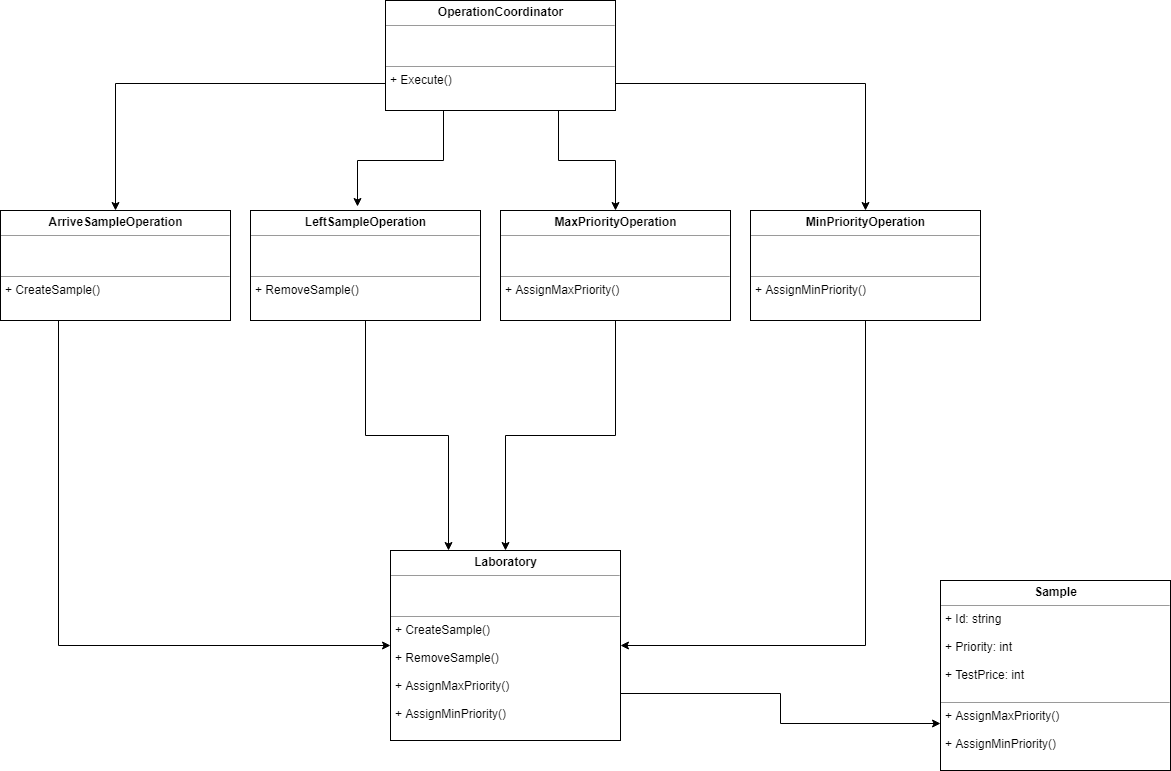

The diagram above was exported from draw.io. Its source (the exported page's mxGraphModel, read from the mxfile embedded in the PNG):
<mxGraphModel dx="1390" dy="750" grid="1" gridSize="10" guides="1" tooltips="1" connect="1" arrows="1" fold="1" page="1" pageScale="1" pageWidth="1169" pageHeight="827" math="0" shadow="0">
  <root>
    <mxCell id="0" />
    <mxCell id="1" parent="0" />
    <mxCell id="uJIBY-bao5qsllXEYH4a-43" style="edgeStyle=orthogonalEdgeStyle;rounded=0;orthogonalLoop=1;jettySize=auto;html=1;exitX=0;exitY=0.75;exitDx=0;exitDy=0;" parent="1" source="uJIBY-bao5qsllXEYH4a-15" target="uJIBY-bao5qsllXEYH4a-35" edge="1">
      <mxGeometry relative="1" as="geometry" />
    </mxCell>
    <mxCell id="uJIBY-bao5qsllXEYH4a-44" style="edgeStyle=orthogonalEdgeStyle;rounded=0;orthogonalLoop=1;jettySize=auto;html=1;exitX=1;exitY=0.75;exitDx=0;exitDy=0;" parent="1" source="uJIBY-bao5qsllXEYH4a-15" target="uJIBY-bao5qsllXEYH4a-39" edge="1">
      <mxGeometry relative="1" as="geometry" />
    </mxCell>
    <mxCell id="uJIBY-bao5qsllXEYH4a-45" style="edgeStyle=orthogonalEdgeStyle;rounded=0;orthogonalLoop=1;jettySize=auto;html=1;exitX=0.75;exitY=1;exitDx=0;exitDy=0;entryX=0.5;entryY=0;entryDx=0;entryDy=0;" parent="1" source="uJIBY-bao5qsllXEYH4a-15" target="uJIBY-bao5qsllXEYH4a-37" edge="1">
      <mxGeometry relative="1" as="geometry" />
    </mxCell>
    <mxCell id="uJIBY-bao5qsllXEYH4a-46" style="edgeStyle=orthogonalEdgeStyle;rounded=0;orthogonalLoop=1;jettySize=auto;html=1;exitX=0.25;exitY=1;exitDx=0;exitDy=0;entryX=0.465;entryY=-0.036;entryDx=0;entryDy=0;entryPerimeter=0;" parent="1" source="uJIBY-bao5qsllXEYH4a-15" target="uJIBY-bao5qsllXEYH4a-36" edge="1">
      <mxGeometry relative="1" as="geometry" />
    </mxCell>
    <mxCell id="uJIBY-bao5qsllXEYH4a-15" value="&lt;p style=&quot;margin: 0px ; margin-top: 4px ; text-align: center&quot;&gt;&lt;b&gt;OperationCoordinator&lt;/b&gt;&lt;/p&gt;&lt;hr size=&quot;1&quot;&gt;&lt;p style=&quot;margin: 0px ; margin-left: 4px&quot;&gt;&lt;br&gt;&lt;/p&gt;&lt;p style=&quot;margin: 0px ; margin-left: 4px&quot;&gt;&lt;br&gt;&lt;/p&gt;&lt;hr size=&quot;1&quot;&gt;&lt;p style=&quot;margin: 0px ; margin-left: 4px&quot;&gt;&lt;span&gt;+ Execute()&lt;/span&gt;&lt;/p&gt;&lt;p style=&quot;margin: 0px ; margin-left: 4px&quot;&gt;&lt;br&gt;&lt;/p&gt;" style="verticalAlign=top;align=left;overflow=fill;fontSize=12;fontFamily=Helvetica;html=1;" parent="1" vertex="1">
      <mxGeometry x="445" y="40" width="230" height="110" as="geometry" />
    </mxCell>
    <mxCell id="uJIBY-bao5qsllXEYH4a-48" style="edgeStyle=orthogonalEdgeStyle;rounded=0;orthogonalLoop=1;jettySize=auto;html=1;exitX=0.25;exitY=1;exitDx=0;exitDy=0;entryX=0;entryY=0.5;entryDx=0;entryDy=0;" parent="1" source="uJIBY-bao5qsllXEYH4a-35" target="uJIBY-bao5qsllXEYH4a-47" edge="1">
      <mxGeometry relative="1" as="geometry" />
    </mxCell>
    <mxCell id="uJIBY-bao5qsllXEYH4a-35" value="&lt;p style=&quot;margin: 0px ; margin-top: 4px ; text-align: center&quot;&gt;&lt;b&gt;ArriveSampleOperation&lt;/b&gt;&lt;/p&gt;&lt;hr size=&quot;1&quot;&gt;&lt;p style=&quot;margin: 0px ; margin-left: 4px&quot;&gt;&lt;br&gt;&lt;/p&gt;&lt;p style=&quot;margin: 0px ; margin-left: 4px&quot;&gt;&lt;br&gt;&lt;/p&gt;&lt;hr size=&quot;1&quot;&gt;&lt;p style=&quot;margin: 0px ; margin-left: 4px&quot;&gt;&lt;span&gt;+ CreateSample()&lt;/span&gt;&lt;/p&gt;&lt;p style=&quot;margin: 0px ; margin-left: 4px&quot;&gt;&lt;br&gt;&lt;/p&gt;" style="verticalAlign=top;align=left;overflow=fill;fontSize=12;fontFamily=Helvetica;html=1;" parent="1" vertex="1">
      <mxGeometry x="60" y="250" width="230" height="110" as="geometry" />
    </mxCell>
    <mxCell id="uJIBY-bao5qsllXEYH4a-49" style="edgeStyle=orthogonalEdgeStyle;rounded=0;orthogonalLoop=1;jettySize=auto;html=1;exitX=0.5;exitY=1;exitDx=0;exitDy=0;entryX=0.25;entryY=0;entryDx=0;entryDy=0;" parent="1" source="uJIBY-bao5qsllXEYH4a-36" target="uJIBY-bao5qsllXEYH4a-47" edge="1">
      <mxGeometry relative="1" as="geometry" />
    </mxCell>
    <mxCell id="uJIBY-bao5qsllXEYH4a-36" value="&lt;p style=&quot;margin: 0px ; margin-top: 4px ; text-align: center&quot;&gt;&lt;b&gt;LeftSampleOperation&lt;/b&gt;&lt;/p&gt;&lt;hr size=&quot;1&quot;&gt;&lt;p style=&quot;margin: 0px ; margin-left: 4px&quot;&gt;&lt;br&gt;&lt;/p&gt;&lt;p style=&quot;margin: 0px ; margin-left: 4px&quot;&gt;&lt;br&gt;&lt;/p&gt;&lt;hr size=&quot;1&quot;&gt;&lt;p style=&quot;margin: 0px ; margin-left: 4px&quot;&gt;&lt;span&gt;+ RemoveSample()&lt;/span&gt;&lt;/p&gt;&lt;p style=&quot;margin: 0px ; margin-left: 4px&quot;&gt;&lt;br&gt;&lt;/p&gt;" style="verticalAlign=top;align=left;overflow=fill;fontSize=12;fontFamily=Helvetica;html=1;" parent="1" vertex="1">
      <mxGeometry x="310" y="250" width="230" height="110" as="geometry" />
    </mxCell>
    <mxCell id="uJIBY-bao5qsllXEYH4a-50" style="edgeStyle=orthogonalEdgeStyle;rounded=0;orthogonalLoop=1;jettySize=auto;html=1;exitX=0.5;exitY=1;exitDx=0;exitDy=0;" parent="1" source="uJIBY-bao5qsllXEYH4a-37" target="uJIBY-bao5qsllXEYH4a-47" edge="1">
      <mxGeometry relative="1" as="geometry" />
    </mxCell>
    <mxCell id="uJIBY-bao5qsllXEYH4a-37" value="&lt;p style=&quot;margin: 0px ; margin-top: 4px ; text-align: center&quot;&gt;&lt;b&gt;MaxPriorityOperation&lt;/b&gt;&lt;/p&gt;&lt;hr size=&quot;1&quot;&gt;&lt;p style=&quot;margin: 0px ; margin-left: 4px&quot;&gt;&lt;br&gt;&lt;/p&gt;&lt;p style=&quot;margin: 0px ; margin-left: 4px&quot;&gt;&lt;br&gt;&lt;/p&gt;&lt;hr size=&quot;1&quot;&gt;&lt;p style=&quot;margin: 0px ; margin-left: 4px&quot;&gt;+ AssignMaxPriority()&lt;/p&gt;&lt;p style=&quot;margin: 0px ; margin-left: 4px&quot;&gt;&lt;br&gt;&lt;/p&gt;" style="verticalAlign=top;align=left;overflow=fill;fontSize=12;fontFamily=Helvetica;html=1;" parent="1" vertex="1">
      <mxGeometry x="560" y="250" width="230" height="110" as="geometry" />
    </mxCell>
    <mxCell id="uJIBY-bao5qsllXEYH4a-51" style="edgeStyle=orthogonalEdgeStyle;rounded=0;orthogonalLoop=1;jettySize=auto;html=1;exitX=0.5;exitY=1;exitDx=0;exitDy=0;entryX=1;entryY=0.5;entryDx=0;entryDy=0;" parent="1" source="uJIBY-bao5qsllXEYH4a-39" target="uJIBY-bao5qsllXEYH4a-47" edge="1">
      <mxGeometry relative="1" as="geometry" />
    </mxCell>
    <mxCell id="uJIBY-bao5qsllXEYH4a-39" value="&lt;p style=&quot;margin: 0px ; margin-top: 4px ; text-align: center&quot;&gt;&lt;b&gt;MinPriorityOperation&lt;/b&gt;&lt;/p&gt;&lt;hr size=&quot;1&quot;&gt;&lt;p style=&quot;margin: 0px ; margin-left: 4px&quot;&gt;&lt;br&gt;&lt;/p&gt;&lt;p style=&quot;margin: 0px ; margin-left: 4px&quot;&gt;&lt;br&gt;&lt;/p&gt;&lt;hr size=&quot;1&quot;&gt;&lt;p style=&quot;margin: 0px ; margin-left: 4px&quot;&gt;+ AssignMinPriority()&lt;/p&gt;&lt;p style=&quot;margin: 0px ; margin-left: 4px&quot;&gt;&lt;br&gt;&lt;/p&gt;" style="verticalAlign=top;align=left;overflow=fill;fontSize=12;fontFamily=Helvetica;html=1;" parent="1" vertex="1">
      <mxGeometry x="810" y="250" width="230" height="110" as="geometry" />
    </mxCell>
    <mxCell id="uJIBY-bao5qsllXEYH4a-53" style="edgeStyle=orthogonalEdgeStyle;rounded=0;orthogonalLoop=1;jettySize=auto;html=1;exitX=1;exitY=0.75;exitDx=0;exitDy=0;entryX=0;entryY=0.75;entryDx=0;entryDy=0;" parent="1" source="uJIBY-bao5qsllXEYH4a-47" target="uJIBY-bao5qsllXEYH4a-52" edge="1">
      <mxGeometry relative="1" as="geometry" />
    </mxCell>
    <mxCell id="uJIBY-bao5qsllXEYH4a-47" value="&lt;p style=&quot;margin: 0px ; margin-top: 4px ; text-align: center&quot;&gt;&lt;b&gt;Laboratory&lt;/b&gt;&lt;/p&gt;&lt;hr size=&quot;1&quot;&gt;&lt;p style=&quot;margin: 0px ; margin-left: 4px&quot;&gt;&lt;br&gt;&lt;/p&gt;&lt;p style=&quot;margin: 0px ; margin-left: 4px&quot;&gt;&lt;br&gt;&lt;/p&gt;&lt;hr size=&quot;1&quot;&gt;&lt;p style=&quot;margin: 0px ; margin-left: 4px&quot;&gt;&lt;span&gt;+ CreateSample()&lt;/span&gt;&lt;/p&gt;&lt;p style=&quot;margin: 0px ; margin-left: 4px&quot;&gt;&lt;span&gt;&lt;br&gt;&lt;/span&gt;&lt;/p&gt;&lt;p style=&quot;margin: 0px ; margin-left: 4px&quot;&gt;&lt;span&gt;+ RemoveSample()&lt;/span&gt;&lt;/p&gt;&lt;p style=&quot;margin: 0px ; margin-left: 4px&quot;&gt;&lt;span&gt;&lt;br&gt;&lt;/span&gt;&lt;/p&gt;&lt;p style=&quot;margin: 0px ; margin-left: 4px&quot;&gt;&lt;span&gt;+ AssignMaxPriority()&lt;/span&gt;&lt;/p&gt;&lt;p style=&quot;margin: 0px ; margin-left: 4px&quot;&gt;&lt;span&gt;&lt;br&gt;&lt;/span&gt;&lt;/p&gt;&lt;p style=&quot;margin: 0px ; margin-left: 4px&quot;&gt;&lt;span&gt;+ AssignMinPriority()&lt;/span&gt;&lt;/p&gt;&lt;p style=&quot;margin: 0px ; margin-left: 4px&quot;&gt;&lt;br&gt;&lt;/p&gt;" style="verticalAlign=top;align=left;overflow=fill;fontSize=12;fontFamily=Helvetica;html=1;" parent="1" vertex="1">
      <mxGeometry x="450" y="590" width="230" height="190" as="geometry" />
    </mxCell>
    <mxCell id="uJIBY-bao5qsllXEYH4a-52" value="&lt;p style=&quot;margin: 0px ; margin-top: 4px ; text-align: center&quot;&gt;&lt;b&gt;Sample&lt;/b&gt;&lt;/p&gt;&lt;hr size=&quot;1&quot;&gt;&lt;p style=&quot;margin: 0px ; margin-left: 4px&quot;&gt;+ Id: string&lt;/p&gt;&lt;p style=&quot;margin: 0px ; margin-left: 4px&quot;&gt;&lt;br&gt;&lt;/p&gt;&lt;p style=&quot;margin: 0px ; margin-left: 4px&quot;&gt;+ Priority: int&lt;/p&gt;&lt;p style=&quot;margin: 0px ; margin-left: 4px&quot;&gt;&lt;br&gt;&lt;/p&gt;&lt;p style=&quot;margin: 0px ; margin-left: 4px&quot;&gt;+ TestPrice: int&lt;/p&gt;&lt;p style=&quot;margin: 0px ; margin-left: 4px&quot;&gt;&lt;br&gt;&lt;/p&gt;&lt;hr size=&quot;1&quot;&gt;&lt;p style=&quot;margin: 0px ; margin-left: 4px&quot;&gt;&lt;span&gt;+ AssignMaxPriority()&lt;/span&gt;&lt;br&gt;&lt;/p&gt;&lt;p style=&quot;margin: 0px ; margin-left: 4px&quot;&gt;&lt;span&gt;&lt;br&gt;&lt;/span&gt;&lt;/p&gt;&lt;p style=&quot;margin: 0px ; margin-left: 4px&quot;&gt;&lt;span&gt;+ AssignMinPriority()&lt;/span&gt;&lt;/p&gt;&lt;p style=&quot;margin: 0px ; margin-left: 4px&quot;&gt;&lt;br&gt;&lt;/p&gt;" style="verticalAlign=top;align=left;overflow=fill;fontSize=12;fontFamily=Helvetica;html=1;" parent="1" vertex="1">
      <mxGeometry x="1000" y="620" width="230" height="190" as="geometry" />
    </mxCell>
  </root>
</mxGraphModel>